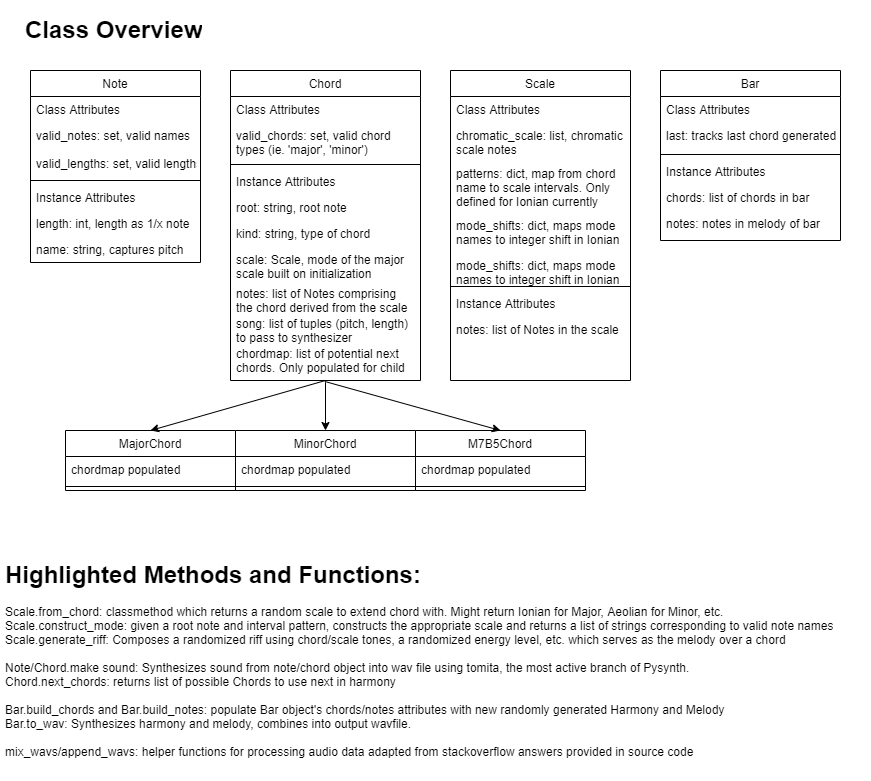

The diagram above was exported from draw.io. Its source (the exported page's mxGraphModel, read from the mxfile embedded in the PNG):
<mxGraphModel dx="1038" dy="580" grid="1" gridSize="10" guides="1" tooltips="1" connect="1" arrows="1" fold="1" page="1" pageScale="1" pageWidth="827" pageHeight="1169" math="0" shadow="0">
  <root>
    <mxCell id="WIyWlLk6GJQsqaUBKTNV-0" />
    <mxCell id="WIyWlLk6GJQsqaUBKTNV-1" parent="WIyWlLk6GJQsqaUBKTNV-0" />
    <mxCell id="zv2gkKrn5oHUIImeU3Yo-2" value="Note&#10;" style="swimlane;fontStyle=0;align=center;verticalAlign=top;childLayout=stackLayout;horizontal=1;startSize=26;horizontalStack=0;resizeParent=1;resizeLast=0;collapsible=1;marginBottom=0;rounded=0;shadow=0;strokeWidth=1;" vertex="1" parent="WIyWlLk6GJQsqaUBKTNV-1">
      <mxGeometry x="50" y="100" width="170" height="192" as="geometry">
        <mxRectangle x="550" y="140" width="160" height="26" as="alternateBounds" />
      </mxGeometry>
    </mxCell>
    <mxCell id="zv2gkKrn5oHUIImeU3Yo-3" value="Class Attributes" style="text;align=left;verticalAlign=top;spacingLeft=4;spacingRight=4;overflow=hidden;rotatable=0;points=[[0,0.5],[1,0.5]];portConstraint=eastwest;" vertex="1" parent="zv2gkKrn5oHUIImeU3Yo-2">
      <mxGeometry y="26" width="170" height="26" as="geometry" />
    </mxCell>
    <mxCell id="zv2gkKrn5oHUIImeU3Yo-4" value="valid_notes: set, valid names" style="text;align=left;verticalAlign=top;spacingLeft=4;spacingRight=4;overflow=hidden;rotatable=0;points=[[0,0.5],[1,0.5]];portConstraint=eastwest;rounded=0;shadow=0;html=0;" vertex="1" parent="zv2gkKrn5oHUIImeU3Yo-2">
      <mxGeometry y="52" width="170" height="28" as="geometry" />
    </mxCell>
    <mxCell id="zv2gkKrn5oHUIImeU3Yo-7" value="valid_lengths: set, valid lengths" style="text;align=left;verticalAlign=top;spacingLeft=4;spacingRight=4;overflow=hidden;rotatable=0;points=[[0,0.5],[1,0.5]];portConstraint=eastwest;rounded=0;shadow=0;html=0;" vertex="1" parent="zv2gkKrn5oHUIImeU3Yo-2">
      <mxGeometry y="80" width="170" height="26" as="geometry" />
    </mxCell>
    <mxCell id="zv2gkKrn5oHUIImeU3Yo-8" value="" style="line;html=1;strokeWidth=1;align=left;verticalAlign=middle;spacingTop=-1;spacingLeft=3;spacingRight=3;rotatable=0;labelPosition=right;points=[];portConstraint=eastwest;" vertex="1" parent="zv2gkKrn5oHUIImeU3Yo-2">
      <mxGeometry y="106" width="170" height="8" as="geometry" />
    </mxCell>
    <mxCell id="zv2gkKrn5oHUIImeU3Yo-9" value="Instance Attributes" style="text;align=left;verticalAlign=top;spacingLeft=4;spacingRight=4;overflow=hidden;rotatable=0;points=[[0,0.5],[1,0.5]];portConstraint=eastwest;" vertex="1" parent="zv2gkKrn5oHUIImeU3Yo-2">
      <mxGeometry y="114" width="170" height="26" as="geometry" />
    </mxCell>
    <mxCell id="zv2gkKrn5oHUIImeU3Yo-10" value="length: int, length as 1/x note&#10;" style="text;align=left;verticalAlign=top;spacingLeft=4;spacingRight=4;overflow=hidden;rotatable=0;points=[[0,0.5],[1,0.5]];portConstraint=eastwest;" vertex="1" parent="zv2gkKrn5oHUIImeU3Yo-2">
      <mxGeometry y="140" width="170" height="26" as="geometry" />
    </mxCell>
    <mxCell id="zv2gkKrn5oHUIImeU3Yo-11" value="name: string, captures pitch" style="text;align=left;verticalAlign=top;spacingLeft=4;spacingRight=4;overflow=hidden;rotatable=0;points=[[0,0.5],[1,0.5]];portConstraint=eastwest;" vertex="1" parent="zv2gkKrn5oHUIImeU3Yo-2">
      <mxGeometry y="166" width="170" height="26" as="geometry" />
    </mxCell>
    <mxCell id="zv2gkKrn5oHUIImeU3Yo-12" value="Chord" style="swimlane;fontStyle=0;align=center;verticalAlign=top;childLayout=stackLayout;horizontal=1;startSize=26;horizontalStack=0;resizeParent=1;resizeLast=0;collapsible=1;marginBottom=0;rounded=0;shadow=0;strokeWidth=1;" vertex="1" parent="WIyWlLk6GJQsqaUBKTNV-1">
      <mxGeometry x="250" y="100" width="190" height="310" as="geometry">
        <mxRectangle x="550" y="140" width="160" height="26" as="alternateBounds" />
      </mxGeometry>
    </mxCell>
    <mxCell id="zv2gkKrn5oHUIImeU3Yo-13" value="Class Attributes" style="text;align=left;verticalAlign=top;spacingLeft=4;spacingRight=4;overflow=hidden;rotatable=0;points=[[0,0.5],[1,0.5]];portConstraint=eastwest;" vertex="1" parent="zv2gkKrn5oHUIImeU3Yo-12">
      <mxGeometry y="26" width="190" height="26" as="geometry" />
    </mxCell>
    <mxCell id="zv2gkKrn5oHUIImeU3Yo-14" value="valid_chords: set, valid chord&#10;types (ie. 'major', 'minor')" style="text;align=left;verticalAlign=top;spacingLeft=4;spacingRight=4;overflow=hidden;rotatable=0;points=[[0,0.5],[1,0.5]];portConstraint=eastwest;rounded=0;shadow=0;html=0;" vertex="1" parent="zv2gkKrn5oHUIImeU3Yo-12">
      <mxGeometry y="52" width="190" height="38" as="geometry" />
    </mxCell>
    <mxCell id="zv2gkKrn5oHUIImeU3Yo-16" value="" style="line;html=1;strokeWidth=1;align=left;verticalAlign=middle;spacingTop=-1;spacingLeft=3;spacingRight=3;rotatable=0;labelPosition=right;points=[];portConstraint=eastwest;" vertex="1" parent="zv2gkKrn5oHUIImeU3Yo-12">
      <mxGeometry y="90" width="190" height="8" as="geometry" />
    </mxCell>
    <mxCell id="zv2gkKrn5oHUIImeU3Yo-17" value="Instance Attributes" style="text;align=left;verticalAlign=top;spacingLeft=4;spacingRight=4;overflow=hidden;rotatable=0;points=[[0,0.5],[1,0.5]];portConstraint=eastwest;" vertex="1" parent="zv2gkKrn5oHUIImeU3Yo-12">
      <mxGeometry y="98" width="190" height="26" as="geometry" />
    </mxCell>
    <mxCell id="zv2gkKrn5oHUIImeU3Yo-18" value="root: string, root note" style="text;align=left;verticalAlign=top;spacingLeft=4;spacingRight=4;overflow=hidden;rotatable=0;points=[[0,0.5],[1,0.5]];portConstraint=eastwest;" vertex="1" parent="zv2gkKrn5oHUIImeU3Yo-12">
      <mxGeometry y="124" width="190" height="26" as="geometry" />
    </mxCell>
    <mxCell id="zv2gkKrn5oHUIImeU3Yo-19" value="kind: string, type of chord" style="text;align=left;verticalAlign=top;spacingLeft=4;spacingRight=4;overflow=hidden;rotatable=0;points=[[0,0.5],[1,0.5]];portConstraint=eastwest;" vertex="1" parent="zv2gkKrn5oHUIImeU3Yo-12">
      <mxGeometry y="150" width="190" height="26" as="geometry" />
    </mxCell>
    <mxCell id="zv2gkKrn5oHUIImeU3Yo-20" value="scale: Scale, mode of the major&#10;scale built on initialization" style="text;align=left;verticalAlign=top;spacingLeft=4;spacingRight=4;overflow=hidden;rotatable=0;points=[[0,0.5],[1,0.5]];portConstraint=eastwest;" vertex="1" parent="zv2gkKrn5oHUIImeU3Yo-12">
      <mxGeometry y="176" width="190" height="34" as="geometry" />
    </mxCell>
    <mxCell id="zv2gkKrn5oHUIImeU3Yo-21" value="notes: list of Notes comprising &#10;the chord derived from the scale" style="text;align=left;verticalAlign=top;spacingLeft=4;spacingRight=4;overflow=hidden;rotatable=0;points=[[0,0.5],[1,0.5]];portConstraint=eastwest;" vertex="1" parent="zv2gkKrn5oHUIImeU3Yo-12">
      <mxGeometry y="210" width="190" height="30" as="geometry" />
    </mxCell>
    <mxCell id="zv2gkKrn5oHUIImeU3Yo-22" value="song: list of tuples (pitch, length)&#10;to pass to synthesizer" style="text;align=left;verticalAlign=top;spacingLeft=4;spacingRight=4;overflow=hidden;rotatable=0;points=[[0,0.5],[1,0.5]];portConstraint=eastwest;" vertex="1" parent="zv2gkKrn5oHUIImeU3Yo-12">
      <mxGeometry y="240" width="190" height="30" as="geometry" />
    </mxCell>
    <mxCell id="zv2gkKrn5oHUIImeU3Yo-23" value="chordmap: list of potential next&#10;chords. Only populated for child" style="text;align=left;verticalAlign=top;spacingLeft=4;spacingRight=4;overflow=hidden;rotatable=0;points=[[0,0.5],[1,0.5]];portConstraint=eastwest;" vertex="1" parent="zv2gkKrn5oHUIImeU3Yo-12">
      <mxGeometry y="270" width="190" height="40" as="geometry" />
    </mxCell>
    <mxCell id="zv2gkKrn5oHUIImeU3Yo-24" value="MajorChord" style="swimlane;fontStyle=0;align=center;verticalAlign=top;childLayout=stackLayout;horizontal=1;startSize=26;horizontalStack=0;resizeParent=1;resizeLast=0;collapsible=1;marginBottom=0;rounded=0;shadow=0;strokeWidth=1;" vertex="1" parent="WIyWlLk6GJQsqaUBKTNV-1">
      <mxGeometry x="85" y="460" width="170" height="60" as="geometry">
        <mxRectangle x="550" y="140" width="160" height="26" as="alternateBounds" />
      </mxGeometry>
    </mxCell>
    <mxCell id="zv2gkKrn5oHUIImeU3Yo-27" value="chordmap populated" style="text;align=left;verticalAlign=top;spacingLeft=4;spacingRight=4;overflow=hidden;rotatable=0;points=[[0,0.5],[1,0.5]];portConstraint=eastwest;rounded=0;shadow=0;html=0;" vertex="1" parent="zv2gkKrn5oHUIImeU3Yo-24">
      <mxGeometry y="26" width="170" height="26" as="geometry" />
    </mxCell>
    <mxCell id="zv2gkKrn5oHUIImeU3Yo-28" value="" style="line;html=1;strokeWidth=1;align=left;verticalAlign=middle;spacingTop=-1;spacingLeft=3;spacingRight=3;rotatable=0;labelPosition=right;points=[];portConstraint=eastwest;" vertex="1" parent="zv2gkKrn5oHUIImeU3Yo-24">
      <mxGeometry y="52" width="170" height="8" as="geometry" />
    </mxCell>
    <mxCell id="zv2gkKrn5oHUIImeU3Yo-32" value="MinorChord" style="swimlane;fontStyle=0;align=center;verticalAlign=top;childLayout=stackLayout;horizontal=1;startSize=26;horizontalStack=0;resizeParent=1;resizeLast=0;collapsible=1;marginBottom=0;rounded=0;shadow=0;strokeWidth=1;" vertex="1" parent="WIyWlLk6GJQsqaUBKTNV-1">
      <mxGeometry x="255" y="460" width="180" height="60" as="geometry">
        <mxRectangle x="550" y="140" width="160" height="26" as="alternateBounds" />
      </mxGeometry>
    </mxCell>
    <mxCell id="zv2gkKrn5oHUIImeU3Yo-33" value="chordmap populated" style="text;align=left;verticalAlign=top;spacingLeft=4;spacingRight=4;overflow=hidden;rotatable=0;points=[[0,0.5],[1,0.5]];portConstraint=eastwest;rounded=0;shadow=0;html=0;" vertex="1" parent="zv2gkKrn5oHUIImeU3Yo-32">
      <mxGeometry y="26" width="180" height="26" as="geometry" />
    </mxCell>
    <mxCell id="zv2gkKrn5oHUIImeU3Yo-34" value="" style="line;html=1;strokeWidth=1;align=left;verticalAlign=middle;spacingTop=-1;spacingLeft=3;spacingRight=3;rotatable=0;labelPosition=right;points=[];portConstraint=eastwest;" vertex="1" parent="zv2gkKrn5oHUIImeU3Yo-32">
      <mxGeometry y="52" width="180" height="8" as="geometry" />
    </mxCell>
    <mxCell id="zv2gkKrn5oHUIImeU3Yo-35" value="M7B5Chord" style="swimlane;fontStyle=0;align=center;verticalAlign=top;childLayout=stackLayout;horizontal=1;startSize=26;horizontalStack=0;resizeParent=1;resizeLast=0;collapsible=1;marginBottom=0;rounded=0;shadow=0;strokeWidth=1;" vertex="1" parent="WIyWlLk6GJQsqaUBKTNV-1">
      <mxGeometry x="435" y="460" width="170" height="60" as="geometry">
        <mxRectangle x="550" y="140" width="160" height="26" as="alternateBounds" />
      </mxGeometry>
    </mxCell>
    <mxCell id="zv2gkKrn5oHUIImeU3Yo-36" value="chordmap populated" style="text;align=left;verticalAlign=top;spacingLeft=4;spacingRight=4;overflow=hidden;rotatable=0;points=[[0,0.5],[1,0.5]];portConstraint=eastwest;rounded=0;shadow=0;html=0;" vertex="1" parent="zv2gkKrn5oHUIImeU3Yo-35">
      <mxGeometry y="26" width="170" height="26" as="geometry" />
    </mxCell>
    <mxCell id="zv2gkKrn5oHUIImeU3Yo-37" value="" style="line;html=1;strokeWidth=1;align=left;verticalAlign=middle;spacingTop=-1;spacingLeft=3;spacingRight=3;rotatable=0;labelPosition=right;points=[];portConstraint=eastwest;" vertex="1" parent="zv2gkKrn5oHUIImeU3Yo-35">
      <mxGeometry y="52" width="170" height="8" as="geometry" />
    </mxCell>
    <mxCell id="zv2gkKrn5oHUIImeU3Yo-38" value="" style="endArrow=none;html=1;entryX=0.5;entryY=1.045;entryDx=0;entryDy=0;entryPerimeter=0;" edge="1" parent="WIyWlLk6GJQsqaUBKTNV-1" target="zv2gkKrn5oHUIImeU3Yo-23">
      <mxGeometry width="50" height="50" relative="1" as="geometry">
        <mxPoint x="345" y="440" as="sourcePoint" />
        <mxPoint x="490" y="300" as="targetPoint" />
      </mxGeometry>
    </mxCell>
    <mxCell id="zv2gkKrn5oHUIImeU3Yo-39" value="" style="endArrow=classic;html=1;entryX=0.5;entryY=0;entryDx=0;entryDy=0;" edge="1" parent="WIyWlLk6GJQsqaUBKTNV-1" target="zv2gkKrn5oHUIImeU3Yo-24">
      <mxGeometry width="50" height="50" relative="1" as="geometry">
        <mxPoint x="345" y="410" as="sourcePoint" />
        <mxPoint x="490" y="300" as="targetPoint" />
      </mxGeometry>
    </mxCell>
    <mxCell id="zv2gkKrn5oHUIImeU3Yo-40" value="" style="endArrow=classic;html=1;entryX=0.5;entryY=0;entryDx=0;entryDy=0;" edge="1" parent="WIyWlLk6GJQsqaUBKTNV-1" target="zv2gkKrn5oHUIImeU3Yo-32">
      <mxGeometry width="50" height="50" relative="1" as="geometry">
        <mxPoint x="345" y="430" as="sourcePoint" />
        <mxPoint x="175" y="470" as="targetPoint" />
      </mxGeometry>
    </mxCell>
    <mxCell id="zv2gkKrn5oHUIImeU3Yo-41" value="" style="endArrow=classic;html=1;entryX=0.5;entryY=0;entryDx=0;entryDy=0;exitX=0.497;exitY=1.025;exitDx=0;exitDy=0;exitPerimeter=0;" edge="1" parent="WIyWlLk6GJQsqaUBKTNV-1" source="zv2gkKrn5oHUIImeU3Yo-23" target="zv2gkKrn5oHUIImeU3Yo-35">
      <mxGeometry width="50" height="50" relative="1" as="geometry">
        <mxPoint x="350" y="430" as="sourcePoint" />
        <mxPoint x="350" y="470" as="targetPoint" />
      </mxGeometry>
    </mxCell>
    <mxCell id="zv2gkKrn5oHUIImeU3Yo-51" value="Scale" style="swimlane;fontStyle=0;align=center;verticalAlign=top;childLayout=stackLayout;horizontal=1;startSize=26;horizontalStack=0;resizeParent=1;resizeLast=0;collapsible=1;marginBottom=0;rounded=0;shadow=0;strokeWidth=1;" vertex="1" parent="WIyWlLk6GJQsqaUBKTNV-1">
      <mxGeometry x="470" y="100" width="180" height="310" as="geometry">
        <mxRectangle x="550" y="140" width="160" height="26" as="alternateBounds" />
      </mxGeometry>
    </mxCell>
    <mxCell id="zv2gkKrn5oHUIImeU3Yo-52" value="Class Attributes" style="text;align=left;verticalAlign=top;spacingLeft=4;spacingRight=4;overflow=hidden;rotatable=0;points=[[0,0.5],[1,0.5]];portConstraint=eastwest;" vertex="1" parent="zv2gkKrn5oHUIImeU3Yo-51">
      <mxGeometry y="26" width="180" height="26" as="geometry" />
    </mxCell>
    <mxCell id="zv2gkKrn5oHUIImeU3Yo-53" value="chromatic_scale: list, chromatic &#10;scale notes&#10;" style="text;align=left;verticalAlign=top;spacingLeft=4;spacingRight=4;overflow=hidden;rotatable=0;points=[[0,0.5],[1,0.5]];portConstraint=eastwest;rounded=0;shadow=0;html=0;" vertex="1" parent="zv2gkKrn5oHUIImeU3Yo-51">
      <mxGeometry y="52" width="180" height="38" as="geometry" />
    </mxCell>
    <mxCell id="zv2gkKrn5oHUIImeU3Yo-64" value="patterns: dict, map from chord &#10;name to scale intervals. Only &#10;defined for Ionian currently" style="text;align=left;verticalAlign=top;spacingLeft=4;spacingRight=4;overflow=hidden;rotatable=0;points=[[0,0.5],[1,0.5]];portConstraint=eastwest;rounded=0;shadow=0;html=0;" vertex="1" parent="zv2gkKrn5oHUIImeU3Yo-51">
      <mxGeometry y="90" width="180" height="52" as="geometry" />
    </mxCell>
    <mxCell id="zv2gkKrn5oHUIImeU3Yo-65" value="mode_shifts: dict, maps mode&#10;names to integer shift in Ionian&#10;" style="text;align=left;verticalAlign=top;spacingLeft=4;spacingRight=4;overflow=hidden;rotatable=0;points=[[0,0.5],[1,0.5]];portConstraint=eastwest;rounded=0;shadow=0;html=0;" vertex="1" parent="zv2gkKrn5oHUIImeU3Yo-51">
      <mxGeometry y="142" width="180" height="40" as="geometry" />
    </mxCell>
    <mxCell id="zv2gkKrn5oHUIImeU3Yo-66" value="mode_shifts: dict, maps mode&#10;names to integer shift in Ionian&#10;" style="text;align=left;verticalAlign=top;spacingLeft=4;spacingRight=4;overflow=hidden;rotatable=0;points=[[0,0.5],[1,0.5]];portConstraint=eastwest;rounded=0;shadow=0;html=0;" vertex="1" parent="zv2gkKrn5oHUIImeU3Yo-51">
      <mxGeometry y="182" width="180" height="30" as="geometry" />
    </mxCell>
    <mxCell id="zv2gkKrn5oHUIImeU3Yo-54" value="" style="line;html=1;strokeWidth=1;align=left;verticalAlign=middle;spacingTop=-1;spacingLeft=3;spacingRight=3;rotatable=0;labelPosition=right;points=[];portConstraint=eastwest;" vertex="1" parent="zv2gkKrn5oHUIImeU3Yo-51">
      <mxGeometry y="212" width="180" height="8" as="geometry" />
    </mxCell>
    <mxCell id="zv2gkKrn5oHUIImeU3Yo-55" value="Instance Attributes" style="text;align=left;verticalAlign=top;spacingLeft=4;spacingRight=4;overflow=hidden;rotatable=0;points=[[0,0.5],[1,0.5]];portConstraint=eastwest;" vertex="1" parent="zv2gkKrn5oHUIImeU3Yo-51">
      <mxGeometry y="220" width="180" height="26" as="geometry" />
    </mxCell>
    <mxCell id="zv2gkKrn5oHUIImeU3Yo-61" value="notes: list of Notes in the scale" style="text;align=left;verticalAlign=top;spacingLeft=4;spacingRight=4;overflow=hidden;rotatable=0;points=[[0,0.5],[1,0.5]];portConstraint=eastwest;" vertex="1" parent="zv2gkKrn5oHUIImeU3Yo-51">
      <mxGeometry y="246" width="180" height="26" as="geometry" />
    </mxCell>
    <mxCell id="zv2gkKrn5oHUIImeU3Yo-69" value="Bar" style="swimlane;fontStyle=0;align=center;verticalAlign=top;childLayout=stackLayout;horizontal=1;startSize=26;horizontalStack=0;resizeParent=1;resizeLast=0;collapsible=1;marginBottom=0;rounded=0;shadow=0;strokeWidth=1;" vertex="1" parent="WIyWlLk6GJQsqaUBKTNV-1">
      <mxGeometry x="680" y="100" width="180" height="170" as="geometry">
        <mxRectangle x="550" y="140" width="160" height="26" as="alternateBounds" />
      </mxGeometry>
    </mxCell>
    <mxCell id="zv2gkKrn5oHUIImeU3Yo-70" value="Class Attributes" style="text;align=left;verticalAlign=top;spacingLeft=4;spacingRight=4;overflow=hidden;rotatable=0;points=[[0,0.5],[1,0.5]];portConstraint=eastwest;" vertex="1" parent="zv2gkKrn5oHUIImeU3Yo-69">
      <mxGeometry y="26" width="180" height="26" as="geometry" />
    </mxCell>
    <mxCell id="zv2gkKrn5oHUIImeU3Yo-71" value="last: tracks last chord generated" style="text;align=left;verticalAlign=top;spacingLeft=4;spacingRight=4;overflow=hidden;rotatable=0;points=[[0,0.5],[1,0.5]];portConstraint=eastwest;rounded=0;shadow=0;html=0;" vertex="1" parent="zv2gkKrn5oHUIImeU3Yo-69">
      <mxGeometry y="52" width="180" height="28" as="geometry" />
    </mxCell>
    <mxCell id="zv2gkKrn5oHUIImeU3Yo-76" value="" style="line;html=1;strokeWidth=1;align=left;verticalAlign=middle;spacingTop=-1;spacingLeft=3;spacingRight=3;rotatable=0;labelPosition=right;points=[];portConstraint=eastwest;" vertex="1" parent="zv2gkKrn5oHUIImeU3Yo-69">
      <mxGeometry y="80" width="180" height="8" as="geometry" />
    </mxCell>
    <mxCell id="zv2gkKrn5oHUIImeU3Yo-77" value="Instance Attributes" style="text;align=left;verticalAlign=top;spacingLeft=4;spacingRight=4;overflow=hidden;rotatable=0;points=[[0,0.5],[1,0.5]];portConstraint=eastwest;" vertex="1" parent="zv2gkKrn5oHUIImeU3Yo-69">
      <mxGeometry y="88" width="180" height="26" as="geometry" />
    </mxCell>
    <mxCell id="zv2gkKrn5oHUIImeU3Yo-78" value="chords: list of chords in bar" style="text;align=left;verticalAlign=top;spacingLeft=4;spacingRight=4;overflow=hidden;rotatable=0;points=[[0,0.5],[1,0.5]];portConstraint=eastwest;" vertex="1" parent="zv2gkKrn5oHUIImeU3Yo-69">
      <mxGeometry y="114" width="180" height="26" as="geometry" />
    </mxCell>
    <mxCell id="zv2gkKrn5oHUIImeU3Yo-80" value="notes: notes in melody of bar" style="text;align=left;verticalAlign=top;spacingLeft=4;spacingRight=4;overflow=hidden;rotatable=0;points=[[0,0.5],[1,0.5]];portConstraint=eastwest;" vertex="1" parent="zv2gkKrn5oHUIImeU3Yo-69">
      <mxGeometry y="140" width="180" height="26" as="geometry" />
    </mxCell>
    <mxCell id="zv2gkKrn5oHUIImeU3Yo-88" value="&lt;h1&gt;Highlighted Methods and Functions:&lt;/h1&gt;&lt;div&gt;Scale.from_chord: classmethod which returns a random scale to extend chord with. Might return Ionian for Major, Aeolian for Minor, etc.&lt;/div&gt;&lt;div&gt;Scale.construct_mode: given a root note and interval pattern, constructs the appropriate scale and returns a list of strings corresponding to valid note names&lt;/div&gt;&lt;div&gt;Scale.generate_riff: Composes a randomized riff using chord/scale tones, a randomized energy level, etc. which serves as the melody over a chord&lt;/div&gt;&lt;div&gt;&lt;br&gt;&lt;/div&gt;&lt;div&gt;Note/Chord.make sound: Synthesizes sound from note/chord object into wav file using tomita, the most active branch of Pysynth.&lt;/div&gt;&lt;div&gt;Chord.next_chords: returns list of possible Chords to use next in harmony&lt;/div&gt;&lt;div&gt;&lt;br&gt;&lt;/div&gt;&lt;div&gt;Bar.build_chords and Bar.build_notes: populate Bar object's chords/notes attributes with new randomly generated Harmony and Melody&lt;/div&gt;&lt;div&gt;Bar.to_wav: Synthesizes harmony and melody, combines into output wavfile.&lt;/div&gt;&lt;div&gt;&lt;br&gt;&lt;/div&gt;&lt;div&gt;mix_wavs/append_wavs: helper functions for processing audio data adapted from stackoverflow answers provided in source code&lt;/div&gt;&lt;div&gt;&lt;br&gt;&lt;/div&gt;&lt;div&gt;&lt;br&gt;&lt;/div&gt;&lt;div&gt;&lt;br&gt;&lt;/div&gt;&lt;div&gt;&lt;br&gt;&lt;/div&gt;" style="text;html=1;strokeColor=none;fillColor=none;spacing=5;spacingTop=-20;whiteSpace=wrap;overflow=hidden;rounded=0;" vertex="1" parent="WIyWlLk6GJQsqaUBKTNV-1">
      <mxGeometry x="20" y="585" width="870" height="225" as="geometry" />
    </mxCell>
    <mxCell id="zv2gkKrn5oHUIImeU3Yo-89" value="&lt;h1&gt;Class Overview&lt;/h1&gt;" style="text;html=1;strokeColor=none;fillColor=none;spacing=5;spacingTop=-20;whiteSpace=wrap;overflow=hidden;rounded=0;" vertex="1" parent="WIyWlLk6GJQsqaUBKTNV-1">
      <mxGeometry x="40" y="40" width="190" height="40" as="geometry" />
    </mxCell>
  </root>
</mxGraphModel>